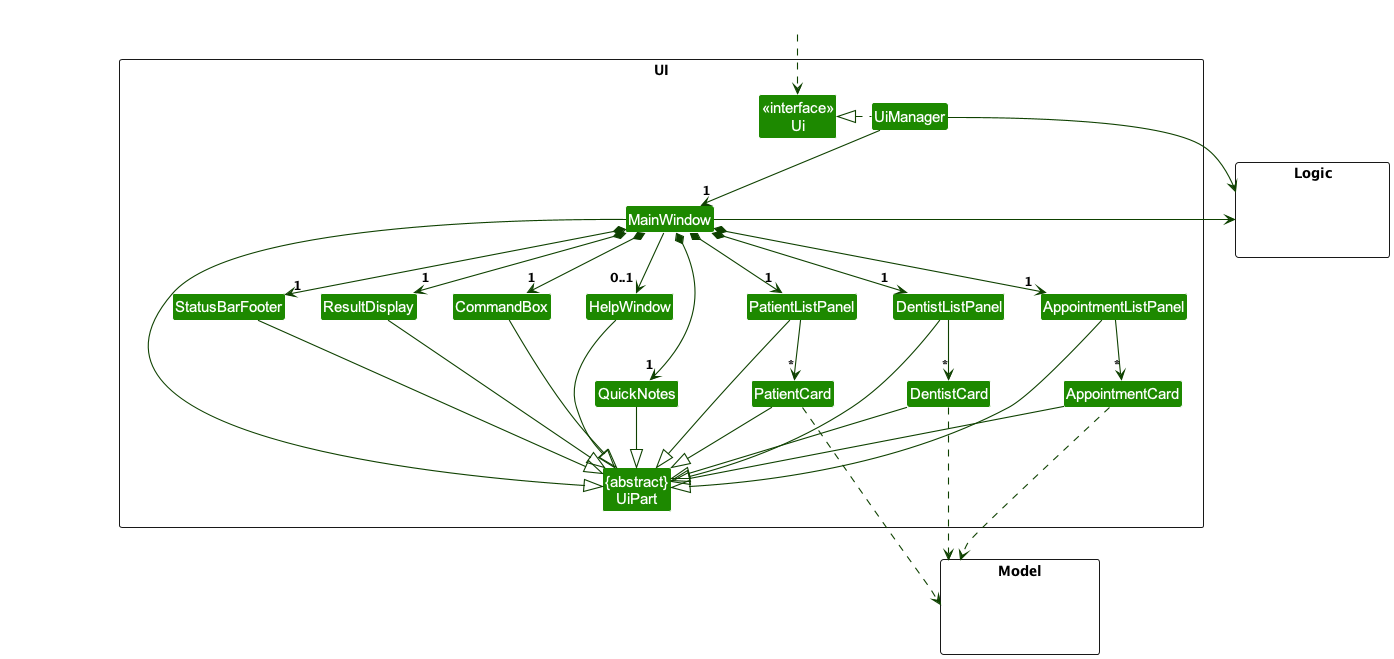

The diagram above was rendered by PlantUML. Its source (embedded in the PNG):
@startuml
!include style.puml
skinparam arrowThickness 1.1
skinparam arrowColor UI_COLOR_T4
skinparam classBackgroundColor UI_COLOR
skinparam groupInheritance 3

package UI <<Rectangle>>{
Class "<<interface>>\nUi" as Ui
Class "{abstract}\nUiPart" as UiPart
Class UiManager
Class MainWindow
Class HelpWindow
Class ResultDisplay
Class PatientListPanel
Class PatientCard
Class DentistListPanel
Class DentistCard
Class AppointmentListPanel
Class AppointmentCard
Class StatusBarFooter
Class CommandBox
Class QuickNotes
}

package Model <<Rectangle>> {
Class HiddenModel #FFFFFF
}

package Logic <<Rectangle>> {
Class HiddenLogic #FFFFFF
}

Class HiddenOutside #FFFFFF
HiddenOutside ..> Ui

UiManager .left.|> Ui
UiManager -down-> "1" MainWindow
MainWindow *-down->  "1" CommandBox
MainWindow *-down-> "1" ResultDisplay
MainWindow *-down-> "1" PatientListPanel
MainWindow *-down-> "1" DentistListPanel
MainWindow *-down-> "1" AppointmentListPanel
MainWindow *-down-> "1" StatusBarFooter
MainWindow *-down-> "1" QuickNotes
MainWindow --> "0..1" HelpWindow

PatientListPanel -down-> "*" PatientCard
DentistListPanel -down-> "*" DentistCard
AppointmentListPanel -down-> "*" AppointmentCard

MainWindow -left-|> UiPart

ResultDisplay --|> UiPart
CommandBox --|> UiPart
PatientListPanel --|> UiPart
DentistListPanel --|> UiPart
AppointmentListPanel --|> UiPart
PatientCard --|> UiPart
DentistCard --|> UiPart
AppointmentCard --|> UiPart
QuickNotes --|> UiPart
StatusBarFooter --|> UiPart
HelpWindow --|> UiPart

PatientCard ..> Model
DentistCard ..> Model
AppointmentCard ...> Model

UiManager -right-> Logic
MainWindow -left-> Logic

AppointmentListPanel -[hidden]left- DentistListPanel
DentistListPanel -[hidden]left- PatientListPanel
PatientListPanel -[hidden]left- HelpWindow
HelpWindow -[hidden]left- CommandBox
CommandBox -[hidden]left- ResultDisplay
ResultDisplay -[hidden]left- StatusBarFooter

MainWindow -[hidden]-|> UiPart
@enduml